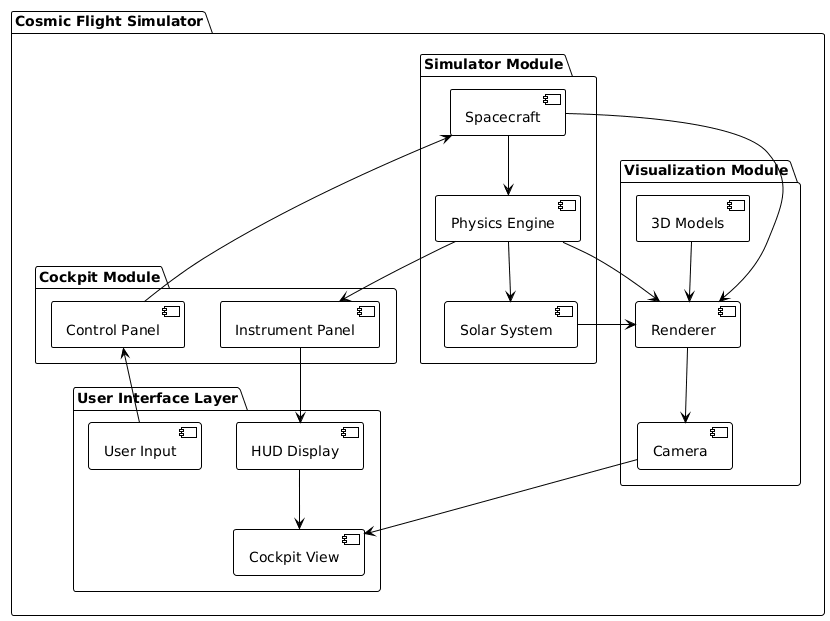

The diagram above was rendered by PlantUML. Its source (embedded in the PNG):
@startuml
!theme plain

package "Cosmic Flight Simulator" {
    
    package "User Interface Layer" {
        [User Input] as input
        [Cockpit View] as cockpit
        [HUD Display] as hud
    }
    
    package "Cockpit Module" {
        [Control Panel] as controls
        [Instrument Panel] as instruments
    }
    
    package "Simulator Module" {
        [Physics Engine] as physics
        [Spacecraft] as spacecraft
        [Solar System] as solar
    }
    
    package "Visualization Module" {
        [Renderer] as renderer
        [Camera] as camera
        [3D Models] as models
    }
    
    ' Data Flow
    input --> controls
    controls --> spacecraft
    spacecraft --> physics
    physics --> solar
    physics --> instruments
    instruments --> hud
    hud --> cockpit
    
    physics --> renderer
    solar --> renderer
    spacecraft --> renderer
    renderer --> camera
    camera --> cockpit
    models --> renderer
}
@enduml